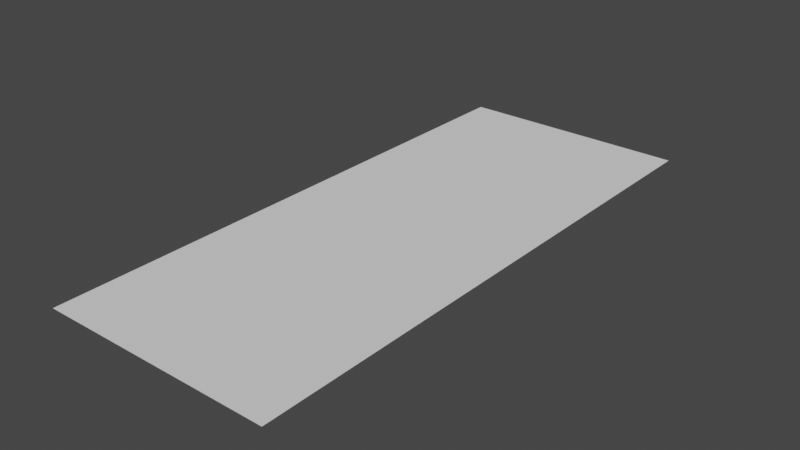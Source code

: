 # Source: bldg10.blend  (saved by Blender 2.82.7; exported with 4.5.12 LTS)
import bpy
from mathutils import Matrix  # noqa: F401  (used for matrix-valued properties, if any)

bpy.ops.wm.read_factory_settings(use_empty=True)
scene = bpy.context.scene
scene.name = 'Scene'

# ---- collections
col_collection = bpy.data.collections.new('Collection'); scene.collection.children.link(col_collection)

# ---- world
world_world = bpy.data.worlds.new('World'); scene.world = world_world
world_world.use_nodes = True; world_world.node_tree.nodes.clear()
_N = world_world.node_tree.nodes; _L = world_world.node_tree.links
n0 = _N.new('ShaderNodeOutputWorld'); n0.name = 'World Output'; n0.location = (300, 300)
n1 = _N.new('ShaderNodeBackground'); n1.name = 'Background'; n1.location = (10, 300)
n1.inputs[0].default_value = (0.05088, 0.05088, 0.05088, 1.0)
_L.new(n1.outputs[0], n0.inputs[0])
n0.is_active_output = True
world_world.color = (0.05088, 0.05088, 0.05088)
world_world.use_sun_shadow = False
world_world.sun_shadow_jitter_overblur = 0.0

# ---- meshes
me_plane = bpy.data.meshes.new('Plane')
me_plane.from_pydata([(0.1768, 0.0, 0.0), (-0.1768, 0.0, 0.0), (0.1768, 0.8555, 0.0), (-0.1768, 0.8555, 0.0)], [], [(1, 0, 2, 3)])
_uv = me_plane.uv_layers.new(name='UVMap')
_uv.uv.foreach_set('vector', [0.6903, 0.4983, 0.867, 0.4983, 0.867, 0.9259, 0.6903, 0.9259])
me_plane.use_remesh_fix_poles = True
me_plane.use_remesh_preserve_attributes = False
me_plane.use_mirror_vertex_groups = False
me_plane.update()

# ---- objects
ob_bldg10 = bpy.data.objects.new('bldg10', me_plane)

# ---- transforms, parenting, visibility, modifiers, constraints
ob_bldg10.location = (0.0, 0.0, 0.0)
ob_bldg10.lineart.crease_threshold = 0.0

# ---- collection membership
col_collection.objects.link(ob_bldg10)

# ---- scene / render settings (as saved in the file)
scene.frame_start = 1; scene.frame_end = 250; scene.frame_set(1)
scene.render.engine = 'BLENDER_EEVEE_NEXT'
scene.cycles.use_denoising = False
scene.cycles.samples = 128
scene.cycles.sampling_pattern = 'TABULATED_SOBOL'
scene.cycles.use_adaptive_sampling = False
scene.cycles.use_light_tree = False
scene.view_settings.view_transform = 'Filmic'
bpy.context.view_layer.update()

# ---- added for rendering (the .blend has no active camera and no usable light): camera, sun
cam_auto = bpy.data.cameras.new('AutoCamera')
cam_auto.lens = 50.0
cam_auto.sensor_width = 36.0
cam_auto.clip_end = 1000.0
ob_auto_camera = bpy.data.objects.new('AutoCamera', cam_auto)
scene.collection.objects.link(ob_auto_camera)
ob_auto_camera.location = (0.856429, -0.599984, 0.685143)
ob_auto_camera.rotation_euler = (1.09748, -7.21219e-08, 0.694738)
scene.camera = ob_auto_camera
light_auto_sun = bpy.data.lights.new('AutoSun', 'SUN')
light_auto_sun.energy = 3.0
light_auto_sun.angle = 0.0523599
ob_auto_sun = bpy.data.objects.new('AutoSun', light_auto_sun)
scene.collection.objects.link(ob_auto_sun)
ob_auto_sun.rotation_euler = (0.872665, 0.174533, 0.523599)
bpy.context.view_layer.update()
